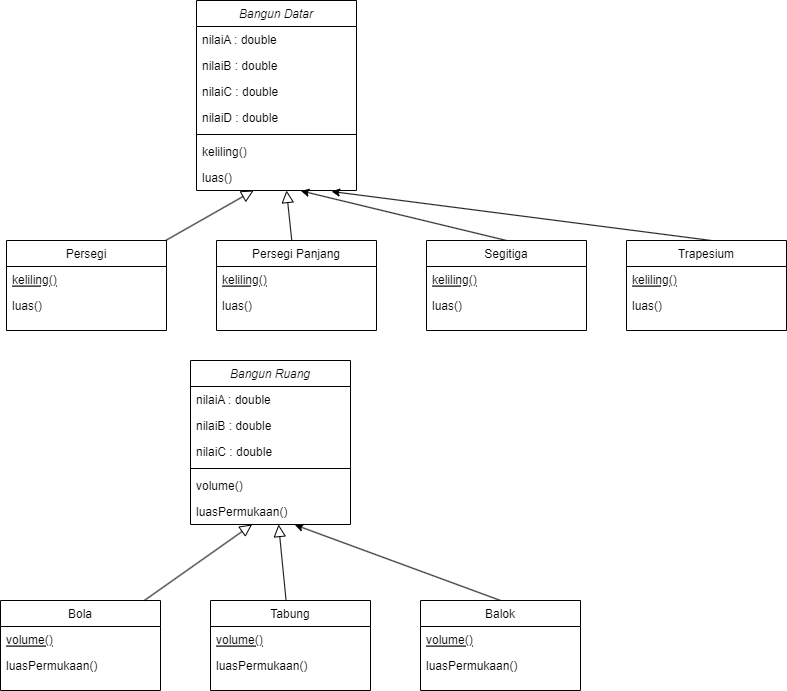

The diagram above was exported from draw.io. Its source (the exported page's mxGraphModel, read from the mxfile embedded in the PNG):
<mxGraphModel dx="1221" dy="611" grid="1" gridSize="10" guides="1" tooltips="1" connect="1" arrows="1" fold="1" page="1" pageScale="1" pageWidth="827" pageHeight="1169" math="0" shadow="0">
  <root>
    <mxCell id="WIyWlLk6GJQsqaUBKTNV-0" />
    <mxCell id="WIyWlLk6GJQsqaUBKTNV-1" parent="WIyWlLk6GJQsqaUBKTNV-0" />
    <mxCell id="zkfFHV4jXpPFQw0GAbJ--0" value="Bangun Datar" style="swimlane;fontStyle=2;align=center;verticalAlign=top;childLayout=stackLayout;horizontal=1;startSize=26;horizontalStack=0;resizeParent=1;resizeLast=0;collapsible=1;marginBottom=0;rounded=0;shadow=0;strokeWidth=1;" parent="WIyWlLk6GJQsqaUBKTNV-1" vertex="1">
      <mxGeometry x="220" y="120" width="160" height="190" as="geometry">
        <mxRectangle x="230" y="140" width="160" height="26" as="alternateBounds" />
      </mxGeometry>
    </mxCell>
    <mxCell id="zkfFHV4jXpPFQw0GAbJ--1" value="nilaiA : double " style="text;align=left;verticalAlign=top;spacingLeft=4;spacingRight=4;overflow=hidden;rotatable=0;points=[[0,0.5],[1,0.5]];portConstraint=eastwest;" parent="zkfFHV4jXpPFQw0GAbJ--0" vertex="1">
      <mxGeometry y="26" width="160" height="26" as="geometry" />
    </mxCell>
    <mxCell id="zkfFHV4jXpPFQw0GAbJ--2" value="nilaiB : double" style="text;align=left;verticalAlign=top;spacingLeft=4;spacingRight=4;overflow=hidden;rotatable=0;points=[[0,0.5],[1,0.5]];portConstraint=eastwest;rounded=0;shadow=0;html=0;" parent="zkfFHV4jXpPFQw0GAbJ--0" vertex="1">
      <mxGeometry y="52" width="160" height="26" as="geometry" />
    </mxCell>
    <mxCell id="zkfFHV4jXpPFQw0GAbJ--3" value="nilaiC : double&#10;" style="text;align=left;verticalAlign=top;spacingLeft=4;spacingRight=4;overflow=hidden;rotatable=0;points=[[0,0.5],[1,0.5]];portConstraint=eastwest;rounded=0;shadow=0;html=0;" parent="zkfFHV4jXpPFQw0GAbJ--0" vertex="1">
      <mxGeometry y="78" width="160" height="26" as="geometry" />
    </mxCell>
    <mxCell id="CJsXG8ObCfC4VpU28GDj-0" value="nilaiD : double&#10;" style="text;align=left;verticalAlign=top;spacingLeft=4;spacingRight=4;overflow=hidden;rotatable=0;points=[[0,0.5],[1,0.5]];portConstraint=eastwest;rounded=0;shadow=0;html=0;" vertex="1" parent="zkfFHV4jXpPFQw0GAbJ--0">
      <mxGeometry y="104" width="160" height="26" as="geometry" />
    </mxCell>
    <mxCell id="zkfFHV4jXpPFQw0GAbJ--4" value="" style="line;html=1;strokeWidth=1;align=left;verticalAlign=middle;spacingTop=-1;spacingLeft=3;spacingRight=3;rotatable=0;labelPosition=right;points=[];portConstraint=eastwest;" parent="zkfFHV4jXpPFQw0GAbJ--0" vertex="1">
      <mxGeometry y="130" width="160" height="8" as="geometry" />
    </mxCell>
    <mxCell id="zkfFHV4jXpPFQw0GAbJ--5" value="keliling()&#10;" style="text;align=left;verticalAlign=top;spacingLeft=4;spacingRight=4;overflow=hidden;rotatable=0;points=[[0,0.5],[1,0.5]];portConstraint=eastwest;" parent="zkfFHV4jXpPFQw0GAbJ--0" vertex="1">
      <mxGeometry y="138" width="160" height="26" as="geometry" />
    </mxCell>
    <mxCell id="CJsXG8ObCfC4VpU28GDj-2" value="luas()&#10;" style="text;align=left;verticalAlign=top;spacingLeft=4;spacingRight=4;overflow=hidden;rotatable=0;points=[[0,0.5],[1,0.5]];portConstraint=eastwest;" vertex="1" parent="zkfFHV4jXpPFQw0GAbJ--0">
      <mxGeometry y="164" width="160" height="26" as="geometry" />
    </mxCell>
    <mxCell id="zkfFHV4jXpPFQw0GAbJ--6" value="Persegi" style="swimlane;fontStyle=0;align=center;verticalAlign=top;childLayout=stackLayout;horizontal=1;startSize=26;horizontalStack=0;resizeParent=1;resizeLast=0;collapsible=1;marginBottom=0;rounded=0;shadow=0;strokeWidth=1;" parent="WIyWlLk6GJQsqaUBKTNV-1" vertex="1">
      <mxGeometry x="30" y="360" width="160" height="90" as="geometry">
        <mxRectangle x="130" y="380" width="160" height="26" as="alternateBounds" />
      </mxGeometry>
    </mxCell>
    <mxCell id="zkfFHV4jXpPFQw0GAbJ--10" value="keliling()" style="text;align=left;verticalAlign=top;spacingLeft=4;spacingRight=4;overflow=hidden;rotatable=0;points=[[0,0.5],[1,0.5]];portConstraint=eastwest;fontStyle=4;strokeWidth=0;" parent="zkfFHV4jXpPFQw0GAbJ--6" vertex="1">
      <mxGeometry y="26" width="160" height="26" as="geometry" />
    </mxCell>
    <mxCell id="zkfFHV4jXpPFQw0GAbJ--11" value="luas()" style="text;align=left;verticalAlign=top;spacingLeft=4;spacingRight=4;overflow=hidden;rotatable=0;points=[[0,0.5],[1,0.5]];portConstraint=eastwest;" parent="zkfFHV4jXpPFQw0GAbJ--6" vertex="1">
      <mxGeometry y="52" width="160" height="26" as="geometry" />
    </mxCell>
    <mxCell id="zkfFHV4jXpPFQw0GAbJ--12" value="" style="endArrow=block;endSize=10;endFill=0;shadow=0;strokeWidth=1;rounded=0;elbow=vertical;" parent="WIyWlLk6GJQsqaUBKTNV-1" source="zkfFHV4jXpPFQw0GAbJ--6" target="CJsXG8ObCfC4VpU28GDj-2" edge="1">
      <mxGeometry width="160" relative="1" as="geometry">
        <mxPoint x="200" y="203" as="sourcePoint" />
        <mxPoint x="200" y="203" as="targetPoint" />
      </mxGeometry>
    </mxCell>
    <mxCell id="zkfFHV4jXpPFQw0GAbJ--16" value="" style="endArrow=block;endSize=10;endFill=0;shadow=0;strokeWidth=1;rounded=0;elbow=vertical;" parent="WIyWlLk6GJQsqaUBKTNV-1" source="CJsXG8ObCfC4VpU28GDj-4" target="zkfFHV4jXpPFQw0GAbJ--0" edge="1">
      <mxGeometry width="160" relative="1" as="geometry">
        <mxPoint x="410" y="360" as="sourcePoint" />
        <mxPoint x="310" y="271" as="targetPoint" />
      </mxGeometry>
    </mxCell>
    <mxCell id="CJsXG8ObCfC4VpU28GDj-4" value="Persegi Panjang" style="swimlane;fontStyle=0;align=center;verticalAlign=top;childLayout=stackLayout;horizontal=1;startSize=26;horizontalStack=0;resizeParent=1;resizeLast=0;collapsible=1;marginBottom=0;rounded=0;shadow=0;strokeWidth=1;" vertex="1" parent="WIyWlLk6GJQsqaUBKTNV-1">
      <mxGeometry x="240" y="360" width="160" height="90" as="geometry">
        <mxRectangle x="130" y="380" width="160" height="26" as="alternateBounds" />
      </mxGeometry>
    </mxCell>
    <mxCell id="CJsXG8ObCfC4VpU28GDj-6" value="keliling()" style="text;align=left;verticalAlign=top;spacingLeft=4;spacingRight=4;overflow=hidden;rotatable=0;points=[[0,0.5],[1,0.5]];portConstraint=eastwest;fontStyle=4;strokeWidth=0;" vertex="1" parent="CJsXG8ObCfC4VpU28GDj-4">
      <mxGeometry y="26" width="160" height="26" as="geometry" />
    </mxCell>
    <mxCell id="CJsXG8ObCfC4VpU28GDj-7" value="luas()" style="text;align=left;verticalAlign=top;spacingLeft=4;spacingRight=4;overflow=hidden;rotatable=0;points=[[0,0.5],[1,0.5]];portConstraint=eastwest;" vertex="1" parent="CJsXG8ObCfC4VpU28GDj-4">
      <mxGeometry y="52" width="160" height="26" as="geometry" />
    </mxCell>
    <mxCell id="CJsXG8ObCfC4VpU28GDj-14" style="rounded=0;orthogonalLoop=1;jettySize=auto;html=1;entryX=0.652;entryY=1.013;entryDx=0;entryDy=0;entryPerimeter=0;exitX=0.5;exitY=0;exitDx=0;exitDy=0;" edge="1" parent="WIyWlLk6GJQsqaUBKTNV-1" source="CJsXG8ObCfC4VpU28GDj-8" target="CJsXG8ObCfC4VpU28GDj-2">
      <mxGeometry relative="1" as="geometry" />
    </mxCell>
    <mxCell id="CJsXG8ObCfC4VpU28GDj-8" value="Segitiga" style="swimlane;fontStyle=0;align=center;verticalAlign=top;childLayout=stackLayout;horizontal=1;startSize=26;horizontalStack=0;resizeParent=1;resizeLast=0;collapsible=1;marginBottom=0;rounded=0;shadow=0;strokeWidth=1;" vertex="1" parent="WIyWlLk6GJQsqaUBKTNV-1">
      <mxGeometry x="450" y="360" width="160" height="90" as="geometry">
        <mxRectangle x="130" y="380" width="160" height="26" as="alternateBounds" />
      </mxGeometry>
    </mxCell>
    <mxCell id="CJsXG8ObCfC4VpU28GDj-9" value="keliling()" style="text;align=left;verticalAlign=top;spacingLeft=4;spacingRight=4;overflow=hidden;rotatable=0;points=[[0,0.5],[1,0.5]];portConstraint=eastwest;fontStyle=4;strokeWidth=0;" vertex="1" parent="CJsXG8ObCfC4VpU28GDj-8">
      <mxGeometry y="26" width="160" height="26" as="geometry" />
    </mxCell>
    <mxCell id="CJsXG8ObCfC4VpU28GDj-10" value="luas()" style="text;align=left;verticalAlign=top;spacingLeft=4;spacingRight=4;overflow=hidden;rotatable=0;points=[[0,0.5],[1,0.5]];portConstraint=eastwest;" vertex="1" parent="CJsXG8ObCfC4VpU28GDj-8">
      <mxGeometry y="52" width="160" height="26" as="geometry" />
    </mxCell>
    <mxCell id="CJsXG8ObCfC4VpU28GDj-15" style="rounded=0;orthogonalLoop=1;jettySize=auto;html=1;entryX=0.844;entryY=1.038;entryDx=0;entryDy=0;entryPerimeter=0;exitX=0.548;exitY=0.004;exitDx=0;exitDy=0;exitPerimeter=0;" edge="1" parent="WIyWlLk6GJQsqaUBKTNV-1" source="CJsXG8ObCfC4VpU28GDj-11" target="CJsXG8ObCfC4VpU28GDj-2">
      <mxGeometry relative="1" as="geometry" />
    </mxCell>
    <mxCell id="CJsXG8ObCfC4VpU28GDj-11" value="Trapesium" style="swimlane;fontStyle=0;align=center;verticalAlign=top;childLayout=stackLayout;horizontal=1;startSize=26;horizontalStack=0;resizeParent=1;resizeLast=0;collapsible=1;marginBottom=0;rounded=0;shadow=0;strokeWidth=1;" vertex="1" parent="WIyWlLk6GJQsqaUBKTNV-1">
      <mxGeometry x="650" y="360" width="160" height="90" as="geometry">
        <mxRectangle x="130" y="380" width="160" height="26" as="alternateBounds" />
      </mxGeometry>
    </mxCell>
    <mxCell id="CJsXG8ObCfC4VpU28GDj-12" value="keliling()" style="text;align=left;verticalAlign=top;spacingLeft=4;spacingRight=4;overflow=hidden;rotatable=0;points=[[0,0.5],[1,0.5]];portConstraint=eastwest;fontStyle=4;strokeWidth=0;" vertex="1" parent="CJsXG8ObCfC4VpU28GDj-11">
      <mxGeometry y="26" width="160" height="26" as="geometry" />
    </mxCell>
    <mxCell id="CJsXG8ObCfC4VpU28GDj-13" value="luas()" style="text;align=left;verticalAlign=top;spacingLeft=4;spacingRight=4;overflow=hidden;rotatable=0;points=[[0,0.5],[1,0.5]];portConstraint=eastwest;" vertex="1" parent="CJsXG8ObCfC4VpU28GDj-11">
      <mxGeometry y="52" width="160" height="26" as="geometry" />
    </mxCell>
    <mxCell id="CJsXG8ObCfC4VpU28GDj-16" value="Bangun Ruang&#10;" style="swimlane;fontStyle=2;align=center;verticalAlign=top;childLayout=stackLayout;horizontal=1;startSize=26;horizontalStack=0;resizeParent=1;resizeLast=0;collapsible=1;marginBottom=0;rounded=0;shadow=0;strokeWidth=1;" vertex="1" parent="WIyWlLk6GJQsqaUBKTNV-1">
      <mxGeometry x="214" y="480" width="160" height="164" as="geometry">
        <mxRectangle x="230" y="140" width="160" height="26" as="alternateBounds" />
      </mxGeometry>
    </mxCell>
    <mxCell id="CJsXG8ObCfC4VpU28GDj-17" value="nilaiA : double " style="text;align=left;verticalAlign=top;spacingLeft=4;spacingRight=4;overflow=hidden;rotatable=0;points=[[0,0.5],[1,0.5]];portConstraint=eastwest;" vertex="1" parent="CJsXG8ObCfC4VpU28GDj-16">
      <mxGeometry y="26" width="160" height="26" as="geometry" />
    </mxCell>
    <mxCell id="CJsXG8ObCfC4VpU28GDj-18" value="nilaiB : double" style="text;align=left;verticalAlign=top;spacingLeft=4;spacingRight=4;overflow=hidden;rotatable=0;points=[[0,0.5],[1,0.5]];portConstraint=eastwest;rounded=0;shadow=0;html=0;" vertex="1" parent="CJsXG8ObCfC4VpU28GDj-16">
      <mxGeometry y="52" width="160" height="26" as="geometry" />
    </mxCell>
    <mxCell id="CJsXG8ObCfC4VpU28GDj-19" value="nilaiC : double&#10;" style="text;align=left;verticalAlign=top;spacingLeft=4;spacingRight=4;overflow=hidden;rotatable=0;points=[[0,0.5],[1,0.5]];portConstraint=eastwest;rounded=0;shadow=0;html=0;" vertex="1" parent="CJsXG8ObCfC4VpU28GDj-16">
      <mxGeometry y="78" width="160" height="26" as="geometry" />
    </mxCell>
    <mxCell id="CJsXG8ObCfC4VpU28GDj-21" value="" style="line;html=1;strokeWidth=1;align=left;verticalAlign=middle;spacingTop=-1;spacingLeft=3;spacingRight=3;rotatable=0;labelPosition=right;points=[];portConstraint=eastwest;" vertex="1" parent="CJsXG8ObCfC4VpU28GDj-16">
      <mxGeometry y="104" width="160" height="8" as="geometry" />
    </mxCell>
    <mxCell id="CJsXG8ObCfC4VpU28GDj-22" value="volume()" style="text;align=left;verticalAlign=top;spacingLeft=4;spacingRight=4;overflow=hidden;rotatable=0;points=[[0,0.5],[1,0.5]];portConstraint=eastwest;" vertex="1" parent="CJsXG8ObCfC4VpU28GDj-16">
      <mxGeometry y="112" width="160" height="26" as="geometry" />
    </mxCell>
    <mxCell id="CJsXG8ObCfC4VpU28GDj-23" value="luasPermukaan()" style="text;align=left;verticalAlign=top;spacingLeft=4;spacingRight=4;overflow=hidden;rotatable=0;points=[[0,0.5],[1,0.5]];portConstraint=eastwest;" vertex="1" parent="CJsXG8ObCfC4VpU28GDj-16">
      <mxGeometry y="138" width="160" height="26" as="geometry" />
    </mxCell>
    <mxCell id="CJsXG8ObCfC4VpU28GDj-24" value="Bola" style="swimlane;fontStyle=0;align=center;verticalAlign=top;childLayout=stackLayout;horizontal=1;startSize=26;horizontalStack=0;resizeParent=1;resizeLast=0;collapsible=1;marginBottom=0;rounded=0;shadow=0;strokeWidth=1;" vertex="1" parent="WIyWlLk6GJQsqaUBKTNV-1">
      <mxGeometry x="24" y="720" width="160" height="90" as="geometry">
        <mxRectangle x="130" y="380" width="160" height="26" as="alternateBounds" />
      </mxGeometry>
    </mxCell>
    <mxCell id="CJsXG8ObCfC4VpU28GDj-25" value="volume()" style="text;align=left;verticalAlign=top;spacingLeft=4;spacingRight=4;overflow=hidden;rotatable=0;points=[[0,0.5],[1,0.5]];portConstraint=eastwest;fontStyle=4;strokeWidth=0;" vertex="1" parent="CJsXG8ObCfC4VpU28GDj-24">
      <mxGeometry y="26" width="160" height="26" as="geometry" />
    </mxCell>
    <mxCell id="CJsXG8ObCfC4VpU28GDj-26" value="luasPermukaan()" style="text;align=left;verticalAlign=top;spacingLeft=4;spacingRight=4;overflow=hidden;rotatable=0;points=[[0,0.5],[1,0.5]];portConstraint=eastwest;" vertex="1" parent="CJsXG8ObCfC4VpU28GDj-24">
      <mxGeometry y="52" width="160" height="26" as="geometry" />
    </mxCell>
    <mxCell id="CJsXG8ObCfC4VpU28GDj-27" value="" style="endArrow=block;endSize=10;endFill=0;shadow=0;strokeWidth=1;rounded=0;elbow=vertical;" edge="1" parent="WIyWlLk6GJQsqaUBKTNV-1" source="CJsXG8ObCfC4VpU28GDj-24" target="CJsXG8ObCfC4VpU28GDj-23">
      <mxGeometry width="160" relative="1" as="geometry">
        <mxPoint x="194" y="563" as="sourcePoint" />
        <mxPoint x="194" y="563" as="targetPoint" />
      </mxGeometry>
    </mxCell>
    <mxCell id="CJsXG8ObCfC4VpU28GDj-28" value="" style="endArrow=block;endSize=10;endFill=0;shadow=0;strokeWidth=1;rounded=0;elbow=vertical;" edge="1" parent="WIyWlLk6GJQsqaUBKTNV-1" source="CJsXG8ObCfC4VpU28GDj-29" target="CJsXG8ObCfC4VpU28GDj-16">
      <mxGeometry width="160" relative="1" as="geometry">
        <mxPoint x="404" y="720" as="sourcePoint" />
        <mxPoint x="304" y="631" as="targetPoint" />
      </mxGeometry>
    </mxCell>
    <mxCell id="CJsXG8ObCfC4VpU28GDj-29" value="Tabung" style="swimlane;fontStyle=0;align=center;verticalAlign=top;childLayout=stackLayout;horizontal=1;startSize=26;horizontalStack=0;resizeParent=1;resizeLast=0;collapsible=1;marginBottom=0;rounded=0;shadow=0;strokeWidth=1;" vertex="1" parent="WIyWlLk6GJQsqaUBKTNV-1">
      <mxGeometry x="234" y="720" width="160" height="90" as="geometry">
        <mxRectangle x="130" y="380" width="160" height="26" as="alternateBounds" />
      </mxGeometry>
    </mxCell>
    <mxCell id="CJsXG8ObCfC4VpU28GDj-30" value="volume()" style="text;align=left;verticalAlign=top;spacingLeft=4;spacingRight=4;overflow=hidden;rotatable=0;points=[[0,0.5],[1,0.5]];portConstraint=eastwest;fontStyle=4;strokeWidth=0;" vertex="1" parent="CJsXG8ObCfC4VpU28GDj-29">
      <mxGeometry y="26" width="160" height="26" as="geometry" />
    </mxCell>
    <mxCell id="CJsXG8ObCfC4VpU28GDj-31" value="luasPermukaan()" style="text;align=left;verticalAlign=top;spacingLeft=4;spacingRight=4;overflow=hidden;rotatable=0;points=[[0,0.5],[1,0.5]];portConstraint=eastwest;" vertex="1" parent="CJsXG8ObCfC4VpU28GDj-29">
      <mxGeometry y="52" width="160" height="26" as="geometry" />
    </mxCell>
    <mxCell id="CJsXG8ObCfC4VpU28GDj-32" style="rounded=0;orthogonalLoop=1;jettySize=auto;html=1;entryX=0.652;entryY=1.013;entryDx=0;entryDy=0;entryPerimeter=0;exitX=0.5;exitY=0;exitDx=0;exitDy=0;" edge="1" parent="WIyWlLk6GJQsqaUBKTNV-1" source="CJsXG8ObCfC4VpU28GDj-33" target="CJsXG8ObCfC4VpU28GDj-23">
      <mxGeometry relative="1" as="geometry" />
    </mxCell>
    <mxCell id="CJsXG8ObCfC4VpU28GDj-33" value="Balok" style="swimlane;fontStyle=0;align=center;verticalAlign=top;childLayout=stackLayout;horizontal=1;startSize=26;horizontalStack=0;resizeParent=1;resizeLast=0;collapsible=1;marginBottom=0;rounded=0;shadow=0;strokeWidth=1;" vertex="1" parent="WIyWlLk6GJQsqaUBKTNV-1">
      <mxGeometry x="444" y="720" width="160" height="90" as="geometry">
        <mxRectangle x="130" y="380" width="160" height="26" as="alternateBounds" />
      </mxGeometry>
    </mxCell>
    <mxCell id="CJsXG8ObCfC4VpU28GDj-34" value="volume()" style="text;align=left;verticalAlign=top;spacingLeft=4;spacingRight=4;overflow=hidden;rotatable=0;points=[[0,0.5],[1,0.5]];portConstraint=eastwest;fontStyle=4;strokeWidth=0;" vertex="1" parent="CJsXG8ObCfC4VpU28GDj-33">
      <mxGeometry y="26" width="160" height="26" as="geometry" />
    </mxCell>
    <mxCell id="CJsXG8ObCfC4VpU28GDj-35" value="luasPermukaan()" style="text;align=left;verticalAlign=top;spacingLeft=4;spacingRight=4;overflow=hidden;rotatable=0;points=[[0,0.5],[1,0.5]];portConstraint=eastwest;" vertex="1" parent="CJsXG8ObCfC4VpU28GDj-33">
      <mxGeometry y="52" width="160" height="26" as="geometry" />
    </mxCell>
  </root>
</mxGraphModel>